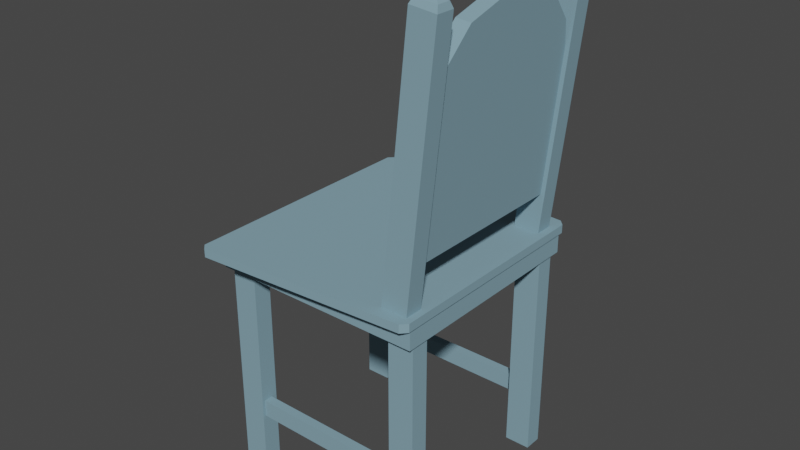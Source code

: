 # Source: chair_02_1_.blend  (saved by Blender 3.2.14; exported with 4.5.12 LTS)
import bpy
from mathutils import Matrix  # noqa: F401  (used for matrix-valued properties, if any)

bpy.ops.wm.read_factory_settings(use_empty=True)
scene = bpy.context.scene
scene.name = 'Scene'

# ---- collections
col_collection = bpy.data.collections.new('Collection'); scene.collection.children.link(col_collection)

# ---- materials (node trees are filled in below, after node groups)
mat_material_001 = bpy.data.materials.new('Material.001')
mat_material_001.use_transparent_shadow = False
mat_material = bpy.data.materials.new('Material')
mat_material.use_transparent_shadow = False

# ---- material node trees
mat_material_001.use_nodes = True; mat_material_001.node_tree.nodes.clear()
_N = mat_material_001.node_tree.nodes; _L = mat_material_001.node_tree.links
n0 = _N.new('ShaderNodeBsdfPrincipled'); n0.name = 'Principled BSDF'; n0.location = (10, 300)
n0.distribution = 'GGX'
n0.subsurface_method = 'RANDOM_WALK_SKIN'
n0.inputs[0].default_value = (0.305, 0.165, 0.06455, 1.0)
n0.inputs[2].default_value = 0.8588
n0.inputs[3].default_value = 1.45
n0.inputs[13].default_value = 0.3329
n0.inputs[27].default_value = (0.0, 0.0, 0.0, 1.0)
n0.inputs[28].default_value = 1.0
n1 = _N.new('ShaderNodeOutputMaterial'); n1.name = 'Material Output'; n1.location = (300, 300)
_L.new(n0.outputs[0], n1.inputs[0])
n1.is_active_output = True
mat_material.use_nodes = True; mat_material.node_tree.nodes.clear()
_N = mat_material.node_tree.nodes; _L = mat_material.node_tree.links
n0 = _N.new('ShaderNodeBsdfPrincipled'); n0.name = 'Principled BSDF'; n0.location = (10, 300)
n0.distribution = 'GGX'
n0.subsurface_method = 'RANDOM_WALK_SKIN'
n0.inputs[0].default_value = (0.2244, 0.3674, 0.4397, 1.0)
n0.inputs[2].default_value = 0.6394
n0.inputs[3].default_value = 1.45
n0.inputs[13].default_value = 0.1182
n0.inputs[27].default_value = (0.0, 0.0, 0.0, 1.0)
n0.inputs[28].default_value = 1.0
n1 = _N.new('ShaderNodeOutputMaterial'); n1.name = 'Material Output'; n1.location = (300, 300)
_L.new(n0.outputs[0], n1.inputs[0])
n1.is_active_output = True

# ---- world
world_world = bpy.data.worlds.new('World'); scene.world = world_world
world_world.use_nodes = True; world_world.node_tree.nodes.clear()
_N = world_world.node_tree.nodes; _L = world_world.node_tree.links
n0 = _N.new('ShaderNodeOutputWorld'); n0.name = 'World Output'; n0.location = (300, 300)
n1 = _N.new('ShaderNodeBackground'); n1.name = 'Background'; n1.location = (10, 300)
n1.inputs[0].default_value = (0.05088, 0.05088, 0.05088, 1.0)
_L.new(n1.outputs[0], n0.inputs[0])
n0.is_active_output = True
world_world.color = (0.05088, 0.05088, 0.05088)
world_world.use_sun_shadow = False
world_world.sun_shadow_jitter_overblur = 0.0

# ---- meshes
me_cube_008 = bpy.data.meshes.new('Cube.008')
me_cube_008.from_pydata([(0.1335, 0.1459, 0.3694), (0.1335, 0.1782, 0.3694), (0.1793, 0.1459, 0.3646), (0.1793, 0.1782, 0.3646), (-0.1418, -0.1775, 0.3321), (-0.1418, -0.1775, -0.04577), (-0.1418, -0.1452, 0.3321), (-0.1418, -0.1452, -0.04577), (-0.1879, -0.1775, 0.3321), (-0.1879, -0.1775, -0.04577), (-0.1879, -0.1452, 0.3321), (-0.1879, -0.1452, -0.04577), (0.1418, -0.1803, -0.04547), (0.1418, -0.1803, 0.3324), (0.1418, -0.1481, -0.04547), (0.1418, -0.1481, 0.3324), (0.1879, -0.1803, -0.04547), (0.1879, -0.1803, 0.3324), (0.1879, -0.1481, -0.04547), (0.1879, -0.1481, 0.3324), (0.1879, 0.1775, 0.3321), (0.1879, 0.1775, -0.04577), (0.1879, 0.1452, 0.3321), (0.1879, 0.1452, -0.04577), (0.1418, 0.1775, 0.3321), (0.1418, 0.1775, -0.04577), (0.1418, 0.1452, 0.3321), (0.1418, 0.1452, -0.04577), (-0.1427, 0.1815, 0.3321), (-0.1427, 0.1815, -0.04577), (-0.1427, 0.1492, 0.3321), (-0.1427, 0.1492, -0.04577), (-0.1888, 0.1815, 0.3321), (-0.1888, 0.1815, -0.04577), (-0.1888, 0.1492, 0.3321), (-0.1888, 0.1492, -0.04577), (0.1946, 0.1969, 0.3814), (0.1845, 0.2078, 0.3814), (0.1844, 0.1976, 0.3663), (0.1845, 0.2078, 0.3665), (0.1946, 0.1969, 0.3665), (0.1845, -0.2078, 0.3814), (0.1946, -0.1969, 0.3814), (0.1946, -0.1969, 0.3665), (0.1845, -0.2078, 0.3665), (0.1844, -0.1976, 0.3663), (-0.1913, 0.2325, 0.3814), (-0.2015, 0.2229, 0.3814), (-0.2015, 0.2229, 0.3665), (-0.1913, 0.2325, 0.3665), (-0.1913, 0.2223, 0.3663), (-0.2015, -0.2229, 0.3814), (-0.1913, -0.2325, 0.3814), (-0.1913, -0.2223, 0.3663), (-0.1913, -0.2325, 0.3665), (-0.2015, -0.2229, 0.3665), (0.1804, -0.1559, 0.3646), (0.1804, -0.1882, 0.3646), (0.1345, -0.1559, 0.3694), (0.1345, -0.1882, 0.3694), (0.152, 0.1557, 0.4765), (0.152, -0.1822, 0.4765), (0.1841, 0.1557, 0.4732), (0.1841, -0.1822, 0.4732), (0.1472, 0.1557, 0.4307), (0.1472, -0.1822, 0.4307), (0.1793, 0.1557, 0.4273), (0.1793, -0.1822, 0.4273), (0.1641, -0.1721, 0.04908), (-0.1738, -0.1721, 0.04908), (0.1641, -0.1558, 0.04908), (-0.1738, -0.1558, 0.04908), (0.1641, -0.1721, 0.08003), (-0.1738, -0.1721, 0.08003), (0.1641, -0.1558, 0.08003), (-0.1738, -0.1558, 0.08003), (-0.1651, 0.1579, 0.08003), (0.1728, 0.1579, 0.08003), (-0.1651, 0.1741, 0.08003), (0.1728, 0.1741, 0.08003), (-0.1651, 0.1579, 0.04908), (0.1728, 0.1579, 0.04908), (-0.1651, 0.1741, 0.04908), (0.1728, 0.1741, 0.04908), (0.1697, -0.08364, 0.4579), (0.2051, -0.08364, 0.794), (0.1536, -0.08364, 0.4596), (0.1889, -0.08364, 0.7957), (0.1697, -0.05813, 0.4579), (0.2051, -0.05813, 0.794), (0.1536, -0.05813, 0.4596), (0.1889, -0.05813, 0.7957), (0.2051, 0.007069, 0.794), (0.1697, 0.007069, 0.4579), (0.1889, 0.007069, 0.7957), (0.1536, 0.007069, 0.4596), (0.2051, -0.01844, 0.794), (0.1697, -0.01844, 0.4579), (0.1889, -0.01844, 0.7957), (0.1536, -0.01844, 0.4596), (0.1697, 0.04745, 0.4579), (0.2051, 0.04745, 0.794), (0.1536, 0.04745, 0.4596), (0.1889, 0.04745, 0.7957), (0.1697, 0.07295, 0.4579), (0.2051, 0.07295, 0.794), (0.1536, 0.07295, 0.4596), (0.1889, 0.07295, 0.7957), (-0.1918, -0.1918, 0.3319), (-0.1918, -0.1918, 0.3708), (-0.1918, 0.1918, 0.3319), (-0.1918, 0.1918, 0.3708), (0.1918, -0.1918, 0.3319), (0.1918, -0.1918, 0.3708), (0.1918, 0.1918, 0.3319), (0.1918, 0.1918, 0.3708), (0.216, -0.1704, 0.8421), (0.2289, -0.1559, 0.8262), (0.2258, -0.1601, 0.8368), (0.216, -0.1737, 0.8421), (0.2289, -0.1882, 0.8262), (0.2258, -0.1839, 0.8368), (0.199, -0.1704, 0.8439), (0.1831, -0.1559, 0.831), (0.1883, -0.1601, 0.8408), (0.199, -0.1737, 0.8439), (0.1831, -0.1882, 0.831), (0.1883, -0.1839, 0.8408), (0.1974, 0.1598, 0.844), (0.182, 0.1459, 0.8316), (0.1871, 0.15, 0.8409), (0.1974, 0.1642, 0.844), (0.182, 0.1782, 0.8316), (0.1871, 0.1741, 0.8409), (0.2155, 0.1598, 0.8421), (0.2279, 0.1459, 0.8268), (0.2249, 0.15, 0.837), (0.2155, 0.1642, 0.8421), (0.2279, 0.1782, 0.8268), (0.2249, 0.1741, 0.837)], [], [(137, 131, 128, 134), (3, 138, 135, 2), (0, 129, 132, 1), (1, 3, 2, 0), (1, 132, 138, 3), (4, 5, 7, 6), (6, 7, 11, 10), (10, 11, 9, 8), (8, 9, 5, 4), (6, 10, 8, 4), (11, 7, 5, 9), (12, 13, 15, 14), (14, 15, 19, 18), (18, 19, 17, 16), (16, 17, 13, 12), (14, 18, 16, 12), (19, 15, 13, 17), (20, 22, 23, 21), (22, 26, 27, 23), (26, 24, 25, 27), (24, 20, 21, 25), (22, 20, 24, 26), (27, 25, 21, 23), (28, 30, 31, 29), (30, 34, 35, 31), (34, 32, 33, 35), (32, 28, 29, 33), (30, 28, 32, 34), (35, 33, 29, 31), (50, 38, 45, 53), (55, 51, 47, 48), (44, 41, 52, 54), (36, 37, 46, 47, 51, 52, 41, 42), (40, 36, 42, 43), (38, 39, 40), (43, 44, 45), (48, 49, 50), (53, 54, 55), (50, 53, 55, 48), (38, 50, 49, 39), (36, 40, 39, 37), (54, 52, 51, 55), (41, 44, 43, 42), (46, 49, 48, 47), (53, 45, 44, 54), (45, 38, 40, 43), (49, 46, 37, 39), (123, 117, 56, 58), (126, 123, 58, 59), (120, 126, 59, 57), (117, 120, 57, 56), (59, 58, 56, 57), (68, 69, 71, 70), (70, 71, 75, 74), (74, 75, 73, 72), (72, 73, 69, 68), (70, 74, 72, 68), (75, 71, 69, 73), (76, 77, 79, 78), (78, 79, 83, 82), (82, 83, 81, 80), (80, 81, 77, 76), (78, 82, 80, 76), (83, 79, 77, 81), (108, 109, 111, 110), (110, 111, 115, 114), (114, 115, 113, 112), (112, 113, 109, 108), (110, 114, 112, 108), (115, 111, 109, 113), (120, 117, 118, 121), (121, 118, 116, 119), (126, 120, 121, 127), (127, 121, 119, 125), (123, 126, 127, 124), (124, 127, 125, 122), (117, 123, 124, 118), (118, 124, 122, 116), (119, 116, 122, 125), (128, 131, 133, 130), (130, 133, 132, 129), (131, 137, 139, 133), (133, 139, 138, 132), (137, 134, 136, 139), (139, 136, 135, 138), (134, 128, 130, 136), (136, 130, 129, 135), (2, 135, 129, 0)])
me_cube_008.polygons.foreach_set('material_index', [1, 1, 1, 1, 1, 1, 1, 1, 1, 1, 1, 1, 1, 1, 1, 1, 1, 1, 1, 1, 1, 1, 1, 1, 1, 1, 1, 1, 1, 1, 1, 1, 1, 1, 1, 1, 1, 1, 1, 1, 1, 1, 1, 1, 1, 1, 1, 1, 1, 1, 1, 1, 1, 1, 1, 1, 1, 1, 1, 1, 1, 1, 1, 1, 1, 1, 1, 1, 1, 1, 1, 1, 1, 1, 1, 1, 1, 1, 1, 1, 1, 1, 1, 1, 1, 1, 1, 1])
_uv = me_cube_008.uv_layers.new(name='UVMap')
_uv.uv.foreach_set('vector', [0.7006, 0.6079, 0.7994, 0.6079, 0.7994, 0.6421, 0.7006, 0.6421, 0.375, 0.5, 0.6177, 0.5, 0.6177, 0.75, 0.375, 0.75, 0.375, 0.0, 0.6177, 0.0, 0.6177, 0.25, 0.375, 0.25, 0.125, 0.5, 0.375, 0.5, 0.375, 0.75, 0.125, 0.75, 0.375, 0.25, 0.6177, 0.25, 0.6177, 0.5, 0.375, 0.5, 0.375, 0.0, 0.625, 0.0, 0.625, 0.25, 0.375, 0.25, 0.375, 0.25, 0.625, 0.25, 0.625, 0.5, 0.375, 0.5, 0.375, 0.5, 0.625, 0.5, 0.625, 0.75, 0.375, 0.75, 0.375, 0.75, 0.625, 0.75, 0.625, 1.0, 0.375, 1.0, 0.125, 0.5, 0.375, 0.5, 0.375, 0.75, 0.125, 0.75, 0.625, 0.5, 0.875, 0.5, 0.875, 0.75, 0.625, 0.75, 0.375, 0.0, 0.625, 0.0, 0.625, 0.25, 0.375, 0.25, 0.375, 0.25, 0.625, 0.25, 0.625, 0.5, 0.375, 0.5, 0.375, 0.5, 0.625, 0.5, 0.625, 0.75, 0.375, 0.75, 0.375, 0.75, 0.625, 0.75, 0.625, 1.0, 0.375, 1.0, 0.125, 0.5, 0.375, 0.5, 0.375, 0.75, 0.125, 0.75, 0.625, 0.5, 0.875, 0.5, 0.875, 0.75, 0.625, 0.75, 0.375, 0.0, 0.375, 0.25, 0.625, 0.25, 0.625, 0.0, 0.375, 0.25, 0.375, 0.5, 0.625, 0.5, 0.625, 0.25, 0.375, 0.5, 0.375, 0.75, 0.625, 0.75, 0.625, 0.5, 0.375, 0.75, 0.375, 1.0, 0.625, 1.0, 0.625, 0.75, 0.125, 0.5, 0.125, 0.75, 0.375, 0.75, 0.375, 0.5, 0.625, 0.5, 0.625, 0.75, 0.875, 0.75, 0.875, 0.5, 0.375, 0.0, 0.375, 0.25, 0.625, 0.25, 0.625, 0.0, 0.375, 0.25, 0.375, 0.5, 0.625, 0.5, 0.625, 0.25, 0.375, 0.5, 0.375, 0.75, 0.625, 0.75, 0.625, 0.5, 0.375, 0.75, 0.375, 1.0, 0.625, 1.0, 0.625, 0.75, 0.125, 0.5, 0.125, 0.75, 0.375, 0.75, 0.375, 0.5, 0.625, 0.5, 0.625, 0.75, 0.875, 0.75, 0.875, 0.5, 0.1314, 0.5056, 0.3686, 0.506, 0.3686, 0.744, 0.1314, 0.7444, 0.3788, 0.005462, 0.625, 0.005462, 0.625, 0.2445, 0.3788, 0.2445, 0.3788, 0.7564, 0.625, 0.7564, 0.625, 0.9936, 0.3788, 0.9936, 0.625, 0.5061, 0.6314, 0.5, 0.8686, 0.5, 0.875, 0.5055, 0.875, 0.7445, 0.8686, 0.75, 0.6314, 0.75, 0.625, 0.7439, 0.3788, 0.5061, 0.625, 0.5061, 0.625, 0.7439, 0.3788, 0.7439, 0.3686, 0.506, 0.3686, 0.5, 0.375, 0.5061, 0.375, 0.7439, 0.3686, 0.75, 0.3686, 0.744, 0.125, 0.5055, 0.1314, 0.5, 0.1314, 0.5056, 0.1314, 0.7444, 0.1314, 0.75, 0.125, 0.7445, 0.1314, 0.5056, 0.1314, 0.7444, 0.125, 0.7445, 0.125, 0.5055, 0.3686, 0.506, 0.1314, 0.5056, 0.1314, 0.5, 0.3686, 0.5, 0.625, 0.5061, 0.3788, 0.5061, 0.3788, 0.4936, 0.625, 0.4936, 0.3788, 0.0, 0.625, 0.0, 0.625, 0.005462, 0.3788, 0.005462, 0.625, 0.7564, 0.3788, 0.7564, 0.3788, 0.7439, 0.625, 0.7439, 0.625, 0.2564, 0.3788, 0.2564, 0.3788, 0.2445, 0.625, 0.2445, 0.1314, 0.7444, 0.3686, 0.744, 0.3686, 0.75, 0.1314, 0.75, 0.3686, 0.744, 0.3686, 0.506, 0.3788, 0.5061, 0.3788, 0.7439, 0.3788, 0.2564, 0.625, 0.2564, 0.625, 0.4936, 0.3788, 0.4936, 0.3826, 0.75, 0.3826, 1.0, 0.625, 1.0, 0.625, 0.75, 0.3826, 0.5, 0.3826, 0.75, 0.625, 0.75, 0.625, 0.5, 0.3826, 0.25, 0.3826, 0.5, 0.625, 0.5, 0.625, 0.25, 0.3826, 0.0, 0.3826, 0.25, 0.625, 0.25, 0.625, 0.0, 0.625, 0.5, 0.625, 0.75, 0.875, 0.75, 0.875, 0.5, 0.375, 0.0, 0.625, 0.0, 0.625, 0.25, 0.375, 0.25, 0.375, 0.25, 0.625, 0.25, 0.625, 0.5, 0.375, 0.5, 0.375, 0.5, 0.625, 0.5, 0.625, 0.75, 0.375, 0.75, 0.375, 0.75, 0.625, 0.75, 0.625, 1.0, 0.375, 1.0, 0.125, 0.5, 0.375, 0.5, 0.375, 0.75, 0.125, 0.75, 0.625, 0.5, 0.875, 0.5, 0.875, 0.75, 0.625, 0.75, 0.375, 0.0, 0.625, 0.0, 0.625, 0.25, 0.375, 0.25, 0.375, 0.25, 0.625, 0.25, 0.625, 0.5, 0.375, 0.5, 0.375, 0.5, 0.625, 0.5, 0.625, 0.75, 0.375, 0.75, 0.375, 0.75, 0.625, 0.75, 0.625, 1.0, 0.375, 1.0, 0.125, 0.5, 0.375, 0.5, 0.375, 0.75, 0.125, 0.75, 0.625, 0.5, 0.875, 0.5, 0.875, 0.75, 0.625, 0.75, 0.375, 0.0, 0.625, 0.0, 0.625, 0.25, 0.375, 0.25, 0.375, 0.25, 0.625, 0.25, 0.625, 0.5, 0.375, 0.5, 0.375, 0.5, 0.625, 0.5, 0.625, 0.75, 0.375, 0.75, 0.375, 0.75, 0.625, 0.75, 0.625, 1.0, 0.375, 1.0, 0.125, 0.5, 0.375, 0.5, 0.375, 0.75, 0.125, 0.75, 0.625, 0.5, 0.875, 0.5, 0.875, 0.75, 0.625, 0.75, 0.3826, 0.25, 0.3826, 0.0, 0.375, 0.03286, 0.375, 0.2171, 0.125, 0.5329, 0.125, 0.7171, 0.2035, 0.6378, 0.2035, 0.6122, 0.3826, 0.5, 0.3826, 0.25, 0.375, 0.273, 0.375, 0.477, 0.352, 0.5, 0.148, 0.5, 0.2035, 0.6122, 0.2965, 0.6122, 0.3826, 0.75, 0.3826, 0.5, 0.375, 0.5329, 0.375, 0.7171, 0.375, 0.7171, 0.375, 0.5329, 0.2965, 0.6122, 0.2965, 0.6378, 0.3826, 1.0, 0.3826, 0.75, 0.375, 0.773, 0.375, 0.977, 0.148, 0.75, 0.352, 0.75, 0.2965, 0.6378, 0.2035, 0.6378, 0.2035, 0.6122, 0.2035, 0.6378, 0.2965, 0.6378, 0.2965, 0.6122, 0.7994, 0.6421, 0.7994, 0.6079, 0.875, 0.5316, 0.875, 0.7184, 0.625, 0.03161, 0.625, 0.2184, 0.6177, 0.25, 0.6177, 0.0, 0.7994, 0.6079, 0.7006, 0.6079, 0.6471, 0.5, 0.8529, 0.5, 0.625, 0.2721, 0.625, 0.4779, 0.6177, 0.5, 0.6177, 0.25, 0.7006, 0.6079, 0.7006, 0.6421, 0.625, 0.7184, 0.625, 0.5316, 0.625, 0.5316, 0.625, 0.7184, 0.6177, 0.75, 0.6177, 0.5, 0.7006, 0.6421, 0.7994, 0.6421, 0.8529, 0.75, 0.6471, 0.75, 0.625, 0.7721, 0.625, 0.9779, 0.6177, 1.0, 0.6177, 0.75, 0.375, 0.75, 0.6177, 0.75, 0.6177, 1.0, 0.375, 1.0])
me_cube_008.materials.append(mat_material_001)
me_cube_008.materials.append(mat_material)
me_cube_008.update()
me_cube = bpy.data.meshes.new('Cube')
me_cube.from_pydata([(0.1809, -0.1633, 0.4512), (0.1809, 0.152, 0.4512), (0.1552, -0.1633, 0.4539), (0.1552, 0.152, 0.4539), (0.2042, -0.1633, 0.6726), (0.2188, -0.04126, 0.8124), (0.2115, -0.1469, 0.7425), (0.2169, -0.1023, 0.7937), (0.1932, -0.04126, 0.8151), (0.1785, -0.1633, 0.6753), (0.1912, -0.1023, 0.7964), (0.1859, -0.1469, 0.7452), (0.2188, 0.03079, 0.8124), (0.2042, 0.152, 0.6735), (0.2169, 0.0914, 0.7938), (0.2115, 0.1358, 0.743), (0.1786, 0.152, 0.6762), (0.1932, 0.03079, 0.8151), (0.1859, 0.1358, 0.7456), (0.1912, 0.0914, 0.7965)], [], [(3, 2, 9, 11, 10, 8, 17, 19, 18, 16), (17, 8, 5, 12), (1, 3, 16, 13), (1, 0, 2, 3), (8, 10, 7, 5), (10, 11, 6, 7), (11, 9, 4, 6), (2, 0, 4, 9), (12, 14, 19, 17), (14, 15, 18, 19), (15, 13, 16, 18), (0, 1, 13, 15, 14, 12, 5, 7, 6, 4)])
_uv = me_cube.uv_layers.new(name='UVMap')
_uv.uv.foreach_set('vector', [0.375, 0.5, 0.375, 0.75, 0.5282, 0.75, 0.5766, 0.737, 0.612, 0.7016, 0.625, 0.6532, 0.625, 0.5961, 0.6121, 0.5481, 0.5769, 0.5129, 0.5289, 0.5, 0.625, 0.5961, 0.625, 0.6532, 0.875, 0.6532, 0.875, 0.5961, 0.375, 0.25, 0.375, 0.5, 0.5289, 0.5, 0.5289, 0.25, 0.125, 0.5, 0.125, 0.75, 0.375, 0.75, 0.375, 0.5, 0.625, 0.6532, 0.625, 0.75, 0.875, 0.75, 0.875, 0.6532, 0.625, 0.75, 0.5766, 0.75, 0.5766, 1.0, 0.625, 1.0, 0.5766, 0.75, 0.5282, 0.75, 0.5282, 1.0, 0.5766, 1.0, 0.375, 0.75, 0.375, 1.0, 0.5282, 1.0, 0.5282, 0.75, 0.875, 0.5961, 0.875, 0.5, 0.625, 0.5, 0.625, 0.5961, 0.625, 0.25, 0.5769, 0.25, 0.5769, 0.5, 0.625, 0.5, 0.5769, 0.25, 0.5289, 0.25, 0.5289, 0.5, 0.5769, 0.5, 0.375, 0.0, 0.375, 0.25, 0.5289, 0.25, 0.5769, 0.2371, 0.6121, 0.2019, 0.625, 0.1539, 0.625, 0.09675, 0.612, 0.04838, 0.5766, 0.01296, 0.5282, 0.0])
me_cube.materials.append(mat_material)
me_cube.update()

# ---- objects
ob_cube_007 = bpy.data.objects.new('Cube.007', me_cube_008)
ob_cube = bpy.data.objects.new('Cube', me_cube)

# ---- transforms, parenting, visibility, modifiers, constraints
ob_cube_007.location = (0.0, 0.0, 0.0)
ob_cube.location = (0.0, 0.0, 0.0)

# ---- collection membership
col_collection.objects.link(ob_cube_007)
col_collection.objects.link(ob_cube)

# ---- scene / render settings (as saved in the file)
scene.frame_start = 1; scene.frame_end = 250; scene.frame_set(1)
scene.render.engine = 'BLENDER_EEVEE_NEXT'
scene.cycles.sampling_pattern = 'TABULATED_SOBOL'
scene.cycles.use_light_tree = False
scene.view_settings.view_transform = 'Filmic'
bpy.context.view_layer.update()

# ---- added for rendering (the .blend has no active camera and no usable light): camera, sun
cam_auto = bpy.data.cameras.new('AutoCamera')
cam_auto.lens = 50.0
cam_auto.sensor_width = 36.0
cam_auto.clip_end = 1000.0
ob_auto_camera = bpy.data.objects.new('AutoCamera', cam_auto)
scene.collection.objects.link(ob_auto_camera)
ob_auto_camera.location = (1.02429, -1.2127, 1.20757)
ob_auto_camera.rotation_euler = (1.09748, -7.21219e-08, 0.694738)
scene.camera = ob_auto_camera
light_auto_sun = bpy.data.lights.new('AutoSun', 'SUN')
light_auto_sun.energy = 3.0
light_auto_sun.angle = 0.0523599
ob_auto_sun = bpy.data.objects.new('AutoSun', light_auto_sun)
scene.collection.objects.link(ob_auto_sun)
ob_auto_sun.rotation_euler = (0.872665, 0.174533, 0.523599)
bpy.context.view_layer.update()
